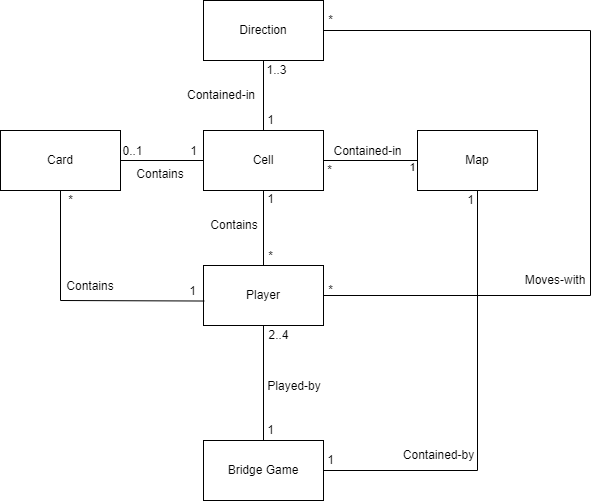

The diagram above was exported from draw.io. Its source (the exported page's mxGraphModel, read from the mxfile embedded in the PNG):
<mxGraphModel dx="1185" dy="662" grid="1" gridSize="10" guides="1" tooltips="1" connect="1" arrows="1" fold="1" page="1" pageScale="1" pageWidth="827" pageHeight="1169" math="0" shadow="0">
  <root>
    <mxCell id="0" />
    <mxCell id="1" parent="0" />
    <mxCell id="dtkMu8u0itZkw32Z6fuV-1" value="Cell" style="rounded=0;whiteSpace=wrap;html=1;" vertex="1" parent="1">
      <mxGeometry x="253" y="160" width="120" height="60" as="geometry" />
    </mxCell>
    <mxCell id="dtkMu8u0itZkw32Z6fuV-2" value="Map" style="rounded=0;whiteSpace=wrap;html=1;" vertex="1" parent="1">
      <mxGeometry x="467" y="160" width="120" height="60" as="geometry" />
    </mxCell>
    <mxCell id="dtkMu8u0itZkw32Z6fuV-3" value="" style="endArrow=none;html=1;rounded=0;exitX=1;exitY=0.5;exitDx=0;exitDy=0;entryX=0;entryY=0.5;entryDx=0;entryDy=0;" edge="1" parent="1" source="dtkMu8u0itZkw32Z6fuV-1" target="dtkMu8u0itZkw32Z6fuV-2">
      <mxGeometry width="50" height="50" relative="1" as="geometry">
        <mxPoint x="503" y="280" as="sourcePoint" />
        <mxPoint x="553" y="230" as="targetPoint" />
      </mxGeometry>
    </mxCell>
    <mxCell id="dtkMu8u0itZkw32Z6fuV-4" value="1" style="edgeLabel;html=1;align=center;verticalAlign=middle;resizable=0;points=[];" vertex="1" connectable="0" parent="dtkMu8u0itZkw32Z6fuV-3">
      <mxGeometry x="0.6383" y="-5" relative="1" as="geometry">
        <mxPoint x="12" y="2" as="offset" />
      </mxGeometry>
    </mxCell>
    <mxCell id="dtkMu8u0itZkw32Z6fuV-6" value="*" style="text;html=1;align=center;verticalAlign=middle;resizable=0;points=[];autosize=1;strokeColor=none;fillColor=none;" vertex="1" parent="1">
      <mxGeometry x="369" y="190" width="20" height="20" as="geometry" />
    </mxCell>
    <mxCell id="dtkMu8u0itZkw32Z6fuV-7" value="Player" style="rounded=0;whiteSpace=wrap;html=1;" vertex="1" parent="1">
      <mxGeometry x="253" y="295" width="120" height="60" as="geometry" />
    </mxCell>
    <mxCell id="dtkMu8u0itZkw32Z6fuV-8" value="" style="endArrow=none;html=1;rounded=0;entryX=0.5;entryY=1;entryDx=0;entryDy=0;exitX=0.5;exitY=0;exitDx=0;exitDy=0;" edge="1" parent="1" source="dtkMu8u0itZkw32Z6fuV-7" target="dtkMu8u0itZkw32Z6fuV-1">
      <mxGeometry width="50" height="50" relative="1" as="geometry">
        <mxPoint x="503" y="280" as="sourcePoint" />
        <mxPoint x="553" y="230" as="targetPoint" />
      </mxGeometry>
    </mxCell>
    <mxCell id="dtkMu8u0itZkw32Z6fuV-9" value="1" style="text;html=1;align=center;verticalAlign=middle;resizable=0;points=[];autosize=1;strokeColor=none;fillColor=none;" vertex="1" parent="1">
      <mxGeometry x="310" y="219" width="20" height="20" as="geometry" />
    </mxCell>
    <mxCell id="dtkMu8u0itZkw32Z6fuV-10" value="*" style="text;html=1;align=center;verticalAlign=middle;resizable=0;points=[];autosize=1;strokeColor=none;fillColor=none;" vertex="1" parent="1">
      <mxGeometry x="310" y="276" width="20" height="20" as="geometry" />
    </mxCell>
    <mxCell id="dtkMu8u0itZkw32Z6fuV-12" value="Contained-in" style="text;html=1;align=center;verticalAlign=middle;resizable=0;points=[];autosize=1;strokeColor=none;fillColor=none;" vertex="1" parent="1">
      <mxGeometry x="377" y="171" width="80" height="20" as="geometry" />
    </mxCell>
    <mxCell id="dtkMu8u0itZkw32Z6fuV-13" value="Direction" style="rounded=0;whiteSpace=wrap;html=1;" vertex="1" parent="1">
      <mxGeometry x="253" y="30" width="120" height="60" as="geometry" />
    </mxCell>
    <mxCell id="dtkMu8u0itZkw32Z6fuV-14" value="" style="endArrow=none;html=1;rounded=0;entryX=0.5;entryY=1;entryDx=0;entryDy=0;exitX=0.5;exitY=0;exitDx=0;exitDy=0;" edge="1" parent="1" source="dtkMu8u0itZkw32Z6fuV-1" target="dtkMu8u0itZkw32Z6fuV-13">
      <mxGeometry width="50" height="50" relative="1" as="geometry">
        <mxPoint x="503" y="280" as="sourcePoint" />
        <mxPoint x="553" y="230" as="targetPoint" />
      </mxGeometry>
    </mxCell>
    <mxCell id="dtkMu8u0itZkw32Z6fuV-15" value="1" style="text;html=1;align=center;verticalAlign=middle;resizable=0;points=[];autosize=1;strokeColor=none;fillColor=none;" vertex="1" parent="1">
      <mxGeometry x="310" y="140" width="20" height="20" as="geometry" />
    </mxCell>
    <mxCell id="dtkMu8u0itZkw32Z6fuV-16" value="1..3" style="text;html=1;align=center;verticalAlign=middle;resizable=0;points=[];autosize=1;strokeColor=none;fillColor=none;" vertex="1" parent="1">
      <mxGeometry x="306" y="90" width="40" height="20" as="geometry" />
    </mxCell>
    <mxCell id="dtkMu8u0itZkw32Z6fuV-17" value="Card" style="rounded=0;whiteSpace=wrap;html=1;" vertex="1" parent="1">
      <mxGeometry x="50" y="160" width="120" height="60" as="geometry" />
    </mxCell>
    <mxCell id="dtkMu8u0itZkw32Z6fuV-18" value="" style="endArrow=none;html=1;rounded=0;entryX=1;entryY=0.5;entryDx=0;entryDy=0;" edge="1" parent="1" source="dtkMu8u0itZkw32Z6fuV-1" target="dtkMu8u0itZkw32Z6fuV-17">
      <mxGeometry width="50" height="50" relative="1" as="geometry">
        <mxPoint x="250" y="190" as="sourcePoint" />
        <mxPoint x="310" y="160" as="targetPoint" />
      </mxGeometry>
    </mxCell>
    <mxCell id="dtkMu8u0itZkw32Z6fuV-20" value="1" style="text;html=1;align=center;verticalAlign=middle;resizable=0;points=[];autosize=1;strokeColor=none;fillColor=none;" vertex="1" parent="1">
      <mxGeometry x="233" y="171" width="20" height="20" as="geometry" />
    </mxCell>
    <mxCell id="dtkMu8u0itZkw32Z6fuV-21" value="0..1" style="text;html=1;align=center;verticalAlign=middle;resizable=0;points=[];autosize=1;strokeColor=none;fillColor=none;" vertex="1" parent="1">
      <mxGeometry x="162" y="171" width="40" height="20" as="geometry" />
    </mxCell>
    <mxCell id="dtkMu8u0itZkw32Z6fuV-22" value="" style="endArrow=none;html=1;rounded=0;entryX=0.5;entryY=1;entryDx=0;entryDy=0;exitX=0.006;exitY=0.592;exitDx=0;exitDy=0;exitPerimeter=0;" edge="1" parent="1" source="dtkMu8u0itZkw32Z6fuV-7" target="dtkMu8u0itZkw32Z6fuV-17">
      <mxGeometry width="50" height="50" relative="1" as="geometry">
        <mxPoint x="260" y="210" as="sourcePoint" />
        <mxPoint x="310" y="160" as="targetPoint" />
        <Array as="points">
          <mxPoint x="110" y="330" />
        </Array>
      </mxGeometry>
    </mxCell>
    <mxCell id="dtkMu8u0itZkw32Z6fuV-23" value="1" style="text;html=1;align=center;verticalAlign=middle;resizable=0;points=[];autosize=1;strokeColor=none;fillColor=none;" vertex="1" parent="1">
      <mxGeometry x="232" y="311" width="20" height="20" as="geometry" />
    </mxCell>
    <mxCell id="dtkMu8u0itZkw32Z6fuV-24" value="*" style="text;html=1;align=center;verticalAlign=middle;resizable=0;points=[];autosize=1;strokeColor=none;fillColor=none;" vertex="1" parent="1">
      <mxGeometry x="110" y="220" width="20" height="20" as="geometry" />
    </mxCell>
    <mxCell id="dtkMu8u0itZkw32Z6fuV-25" value="Contained-in" style="text;html=1;strokeColor=none;fillColor=none;align=center;verticalAlign=middle;whiteSpace=wrap;rounded=0;" vertex="1" parent="1">
      <mxGeometry x="230" y="110" width="82" height="30" as="geometry" />
    </mxCell>
    <mxCell id="dtkMu8u0itZkw32Z6fuV-27" value="Contains" style="text;html=1;strokeColor=none;fillColor=none;align=center;verticalAlign=middle;whiteSpace=wrap;rounded=0;" vertex="1" parent="1">
      <mxGeometry x="180" y="189" width="60" height="30" as="geometry" />
    </mxCell>
    <mxCell id="dtkMu8u0itZkw32Z6fuV-28" value="Contains" style="text;html=1;strokeColor=none;fillColor=none;align=center;verticalAlign=middle;whiteSpace=wrap;rounded=0;" vertex="1" parent="1">
      <mxGeometry x="110" y="301" width="60" height="30" as="geometry" />
    </mxCell>
    <mxCell id="dtkMu8u0itZkw32Z6fuV-29" value="" style="endArrow=none;html=1;rounded=0;entryX=1;entryY=0.5;entryDx=0;entryDy=0;exitX=1;exitY=0.5;exitDx=0;exitDy=0;" edge="1" parent="1" source="dtkMu8u0itZkw32Z6fuV-7" target="dtkMu8u0itZkw32Z6fuV-13">
      <mxGeometry width="50" height="50" relative="1" as="geometry">
        <mxPoint x="260" y="210" as="sourcePoint" />
        <mxPoint x="310" y="160" as="targetPoint" />
        <Array as="points">
          <mxPoint x="640" y="325" />
          <mxPoint x="640" y="60" />
        </Array>
      </mxGeometry>
    </mxCell>
    <mxCell id="dtkMu8u0itZkw32Z6fuV-30" value="*" style="text;html=1;align=center;verticalAlign=middle;resizable=0;points=[];autosize=1;strokeColor=none;fillColor=none;" vertex="1" parent="1">
      <mxGeometry x="370" y="310" width="20" height="20" as="geometry" />
    </mxCell>
    <mxCell id="dtkMu8u0itZkw32Z6fuV-31" value="*" style="text;html=1;align=center;verticalAlign=middle;resizable=0;points=[];autosize=1;strokeColor=none;fillColor=none;" vertex="1" parent="1">
      <mxGeometry x="370" y="40" width="20" height="20" as="geometry" />
    </mxCell>
    <mxCell id="dtkMu8u0itZkw32Z6fuV-32" value="Moves-with" style="text;html=1;strokeColor=none;fillColor=none;align=center;verticalAlign=middle;whiteSpace=wrap;rounded=0;" vertex="1" parent="1">
      <mxGeometry x="570" y="295" width="70" height="30" as="geometry" />
    </mxCell>
    <mxCell id="dtkMu8u0itZkw32Z6fuV-33" value="Bridge Game" style="rounded=0;whiteSpace=wrap;html=1;" vertex="1" parent="1">
      <mxGeometry x="253" y="470" width="120" height="60" as="geometry" />
    </mxCell>
    <mxCell id="dtkMu8u0itZkw32Z6fuV-34" value="" style="endArrow=none;html=1;rounded=0;entryX=0.5;entryY=0;entryDx=0;entryDy=0;exitX=0.5;exitY=1;exitDx=0;exitDy=0;" edge="1" parent="1" source="dtkMu8u0itZkw32Z6fuV-7" target="dtkMu8u0itZkw32Z6fuV-33">
      <mxGeometry width="50" height="50" relative="1" as="geometry">
        <mxPoint x="320" y="330" as="sourcePoint" />
        <mxPoint x="370" y="280" as="targetPoint" />
      </mxGeometry>
    </mxCell>
    <mxCell id="dtkMu8u0itZkw32Z6fuV-35" value="1" style="text;html=1;align=center;verticalAlign=middle;resizable=0;points=[];autosize=1;strokeColor=none;fillColor=none;" vertex="1" parent="1">
      <mxGeometry x="310" y="450" width="20" height="20" as="geometry" />
    </mxCell>
    <mxCell id="dtkMu8u0itZkw32Z6fuV-36" value="2..4" style="text;html=1;align=center;verticalAlign=middle;resizable=0;points=[];autosize=1;strokeColor=none;fillColor=none;" vertex="1" parent="1">
      <mxGeometry x="308" y="355" width="40" height="20" as="geometry" />
    </mxCell>
    <mxCell id="dtkMu8u0itZkw32Z6fuV-37" value="Played-by" style="text;html=1;strokeColor=none;fillColor=none;align=center;verticalAlign=middle;whiteSpace=wrap;rounded=0;" vertex="1" parent="1">
      <mxGeometry x="314" y="401" width="60" height="30" as="geometry" />
    </mxCell>
    <mxCell id="dtkMu8u0itZkw32Z6fuV-38" value="" style="endArrow=none;html=1;rounded=0;entryX=0.5;entryY=1;entryDx=0;entryDy=0;exitX=1;exitY=0.5;exitDx=0;exitDy=0;" edge="1" parent="1" source="dtkMu8u0itZkw32Z6fuV-33" target="dtkMu8u0itZkw32Z6fuV-2">
      <mxGeometry width="50" height="50" relative="1" as="geometry">
        <mxPoint x="320" y="330" as="sourcePoint" />
        <mxPoint x="370" y="280" as="targetPoint" />
        <Array as="points">
          <mxPoint x="527" y="500" />
        </Array>
      </mxGeometry>
    </mxCell>
    <mxCell id="dtkMu8u0itZkw32Z6fuV-39" value="1" style="text;html=1;align=center;verticalAlign=middle;resizable=0;points=[];autosize=1;strokeColor=none;fillColor=none;" vertex="1" parent="1">
      <mxGeometry x="370" y="480" width="20" height="20" as="geometry" />
    </mxCell>
    <mxCell id="dtkMu8u0itZkw32Z6fuV-40" value="1" style="text;html=1;align=center;verticalAlign=middle;resizable=0;points=[];autosize=1;strokeColor=none;fillColor=none;" vertex="1" parent="1">
      <mxGeometry x="510" y="220" width="20" height="20" as="geometry" />
    </mxCell>
    <mxCell id="dtkMu8u0itZkw32Z6fuV-41" value="Contains" style="text;html=1;strokeColor=none;fillColor=none;align=center;verticalAlign=middle;whiteSpace=wrap;rounded=0;" vertex="1" parent="1">
      <mxGeometry x="254" y="240" width="60" height="30" as="geometry" />
    </mxCell>
    <mxCell id="dtkMu8u0itZkw32Z6fuV-42" value="Contained-by" style="text;html=1;strokeColor=none;fillColor=none;align=center;verticalAlign=middle;whiteSpace=wrap;rounded=0;" vertex="1" parent="1">
      <mxGeometry x="450" y="470" width="77" height="30" as="geometry" />
    </mxCell>
  </root>
</mxGraphModel>